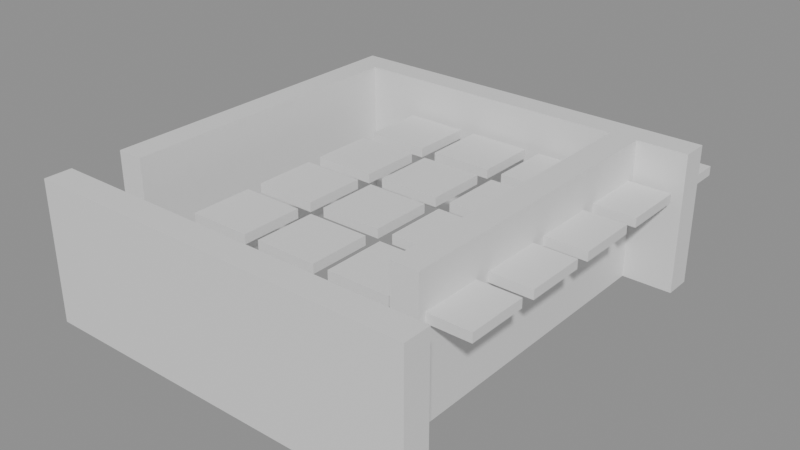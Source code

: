 # Source: building_lego.blend  (saved by Blender 5.0.119; exported with 4.5.12 LTS)
import bpy
from mathutils import Matrix  # noqa: F401  (used for matrix-valued properties, if any)

bpy.ops.wm.read_factory_settings(use_empty=True)
scene = bpy.context.scene
scene.name = 'Scene'

# ---- collections
col_01_paredes_externas = bpy.data.collections.new('01_Paredes_Externas'); scene.collection.children.link(col_01_paredes_externas)
col_04_moveis_decoracoes = bpy.data.collections.new('04_Moveis_Decoracoes'); scene.collection.children.link(col_04_moveis_decoracoes)

# ---- materials (node trees are filled in below, after node groups)
mat_mat_parede_externa = bpy.data.materials.new('Mat_Parede_Externa')
mat_mat_moveis = bpy.data.materials.new('Mat_Moveis')

# ---- material node trees
mat_mat_parede_externa.use_nodes = True; mat_mat_parede_externa.node_tree.nodes.clear()
_N = mat_mat_parede_externa.node_tree.nodes; _L = mat_mat_parede_externa.node_tree.links
n0 = _N.new('ShaderNodeBsdfPrincipled'); n0.name = 'BSDF - Pré-fundamentado'; n0.location = (-200, 100)
n1 = _N.new('ShaderNodeOutputMaterial'); n1.name = 'Saída de material'; n1.location = (200, 100)
_L.new(n0.outputs[0], n1.inputs[0])
n1.is_active_output = True
mat_mat_moveis.use_nodes = True; mat_mat_moveis.node_tree.nodes.clear()
_N = mat_mat_moveis.node_tree.nodes; _L = mat_mat_moveis.node_tree.links
n0 = _N.new('ShaderNodeBsdfPrincipled'); n0.name = 'BSDF - Pré-fundamentado'; n0.location = (-200, 100)
n1 = _N.new('ShaderNodeOutputMaterial'); n1.name = 'Saída de material'; n1.location = (200, 100)
_L.new(n0.outputs[0], n1.inputs[0])
n1.is_active_output = True

# ---- meshes
me_bloco_dungeon_wall_4464_3948_z0 = bpy.data.meshes.new('Bloco_dungeon_wall_4464_3948_z0')
me_bloco_dungeon_wall_4464_3948_z0.from_pydata([(-0.5, -0.175, -0.6), (0.5, -0.175, -0.6), (0.5, 0.175, -0.6), (-0.5, 0.175, -0.6), (-0.5, -0.175, 0.6), (0.5, -0.175, 0.6), (0.5, 0.175, 0.6), (-0.5, 0.175, 0.6)], [], [(0, 1, 2, 3), (4, 7, 6, 5), (0, 4, 5, 1), (2, 6, 7, 3), (0, 3, 7, 4), (1, 5, 6, 2)])
me_bloco_dungeon_wall_4464_3948_z0.materials.append(mat_mat_parede_externa)
me_bloco_dungeon_wall_4464_3948_z0.update()
me_bloco_dungeon_wall_4464_3948_z10 = bpy.data.meshes.new('Bloco_dungeon_wall_4464_3948_z10')
me_bloco_dungeon_wall_4464_3948_z10.from_pydata([(-0.5, -0.175, -0.3), (0.5, -0.175, -0.3), (0.5, 0.175, -0.3), (-0.5, 0.175, -0.3), (-0.5, -0.175, 0.3), (0.5, -0.175, 0.3), (0.5, 0.175, 0.3), (-0.5, 0.175, 0.3)], [], [(0, 1, 2, 3), (4, 7, 6, 5), (0, 4, 5, 1), (2, 6, 7, 3), (0, 3, 7, 4), (1, 5, 6, 2)])
me_bloco_dungeon_wall_4464_3948_z10.materials.append(mat_mat_parede_externa)
me_bloco_dungeon_wall_4464_3948_z10.update()
me_bloco_dungeon_wall_4465_3948_z0 = bpy.data.meshes.new('Bloco_dungeon_wall_4465_3948_z0')
me_bloco_dungeon_wall_4465_3948_z0.from_pydata([(-0.5, -0.175, -0.6), (0.5, -0.175, -0.6), (0.5, 0.175, -0.6), (-0.5, 0.175, -0.6), (-0.5, -0.175, 0.6), (0.5, -0.175, 0.6), (0.5, 0.175, 0.6), (-0.5, 0.175, 0.6)], [], [(0, 1, 2, 3), (4, 7, 6, 5), (0, 4, 5, 1), (2, 6, 7, 3), (0, 3, 7, 4), (1, 5, 6, 2)])
me_bloco_dungeon_wall_4465_3948_z0.materials.append(mat_mat_parede_externa)
me_bloco_dungeon_wall_4465_3948_z0.update()
me_bloco_dungeon_wall_4465_3948_z10 = bpy.data.meshes.new('Bloco_dungeon_wall_4465_3948_z10')
me_bloco_dungeon_wall_4465_3948_z10.from_pydata([(-0.5, -0.175, -0.3), (0.5, -0.175, -0.3), (0.5, 0.175, -0.3), (-0.5, 0.175, -0.3), (-0.5, -0.175, 0.3), (0.5, -0.175, 0.3), (0.5, 0.175, 0.3), (-0.5, 0.175, 0.3)], [], [(0, 1, 2, 3), (4, 7, 6, 5), (0, 4, 5, 1), (2, 6, 7, 3), (0, 3, 7, 4), (1, 5, 6, 2)])
me_bloco_dungeon_wall_4465_3948_z10.materials.append(mat_mat_parede_externa)
me_bloco_dungeon_wall_4465_3948_z10.update()
me_bloco_dungeon_wall_4466_3948_z0 = bpy.data.meshes.new('Bloco_dungeon_wall_4466_3948_z0')
me_bloco_dungeon_wall_4466_3948_z0.from_pydata([(-0.5, -0.175, -0.6), (0.5, -0.175, -0.6), (0.5, 0.175, -0.6), (-0.5, 0.175, -0.6), (-0.5, -0.175, 0.6), (0.5, -0.175, 0.6), (0.5, 0.175, 0.6), (-0.5, 0.175, 0.6)], [], [(0, 1, 2, 3), (4, 7, 6, 5), (0, 4, 5, 1), (2, 6, 7, 3), (0, 3, 7, 4), (1, 5, 6, 2)])
me_bloco_dungeon_wall_4466_3948_z0.materials.append(mat_mat_parede_externa)
me_bloco_dungeon_wall_4466_3948_z0.update()
me_bloco_dungeon_wall_4466_3948_z10 = bpy.data.meshes.new('Bloco_dungeon_wall_4466_3948_z10')
me_bloco_dungeon_wall_4466_3948_z10.from_pydata([(-0.5, -0.175, -0.3), (0.5, -0.175, -0.3), (0.5, 0.175, -0.3), (-0.5, 0.175, -0.3), (-0.5, -0.175, 0.3), (0.5, -0.175, 0.3), (0.5, 0.175, 0.3), (-0.5, 0.175, 0.3)], [], [(0, 1, 2, 3), (4, 7, 6, 5), (0, 4, 5, 1), (2, 6, 7, 3), (0, 3, 7, 4), (1, 5, 6, 2)])
me_bloco_dungeon_wall_4466_3948_z10.materials.append(mat_mat_parede_externa)
me_bloco_dungeon_wall_4466_3948_z10.update()
me_bloco_dungeon_wall_4467_3948_z0 = bpy.data.meshes.new('Bloco_dungeon_wall_4467_3948_z0')
me_bloco_dungeon_wall_4467_3948_z0.from_pydata([(-0.5, -0.175, -0.6), (0.5, -0.175, -0.6), (0.5, 0.175, -0.6), (-0.5, 0.175, -0.6), (-0.5, -0.175, 0.6), (0.5, -0.175, 0.6), (0.5, 0.175, 0.6), (-0.5, 0.175, 0.6)], [], [(0, 1, 2, 3), (4, 7, 6, 5), (0, 4, 5, 1), (2, 6, 7, 3), (0, 3, 7, 4), (1, 5, 6, 2)])
me_bloco_dungeon_wall_4467_3948_z0.materials.append(mat_mat_parede_externa)
me_bloco_dungeon_wall_4467_3948_z0.update()
me_bloco_dungeon_wall_4467_3948_z10 = bpy.data.meshes.new('Bloco_dungeon_wall_4467_3948_z10')
me_bloco_dungeon_wall_4467_3948_z10.from_pydata([(-0.5, -0.175, -0.3), (0.5, -0.175, -0.3), (0.5, 0.175, -0.3), (-0.5, 0.175, -0.3), (-0.5, -0.175, 0.3), (0.5, -0.175, 0.3), (0.5, 0.175, 0.3), (-0.5, 0.175, 0.3)], [], [(0, 1, 2, 3), (4, 7, 6, 5), (0, 4, 5, 1), (2, 6, 7, 3), (0, 3, 7, 4), (1, 5, 6, 2)])
me_bloco_dungeon_wall_4467_3948_z10.materials.append(mat_mat_parede_externa)
me_bloco_dungeon_wall_4467_3948_z10.update()
me_bloco_dungeon_wall_4468_3948_z0 = bpy.data.meshes.new('Bloco_dungeon_wall_4468_3948_z0')
me_bloco_dungeon_wall_4468_3948_z0.from_pydata([(-0.5, -0.175, -0.6), (0.5, -0.175, -0.6), (0.5, 0.175, -0.6), (-0.5, 0.175, -0.6), (-0.5, -0.175, 0.6), (0.5, -0.175, 0.6), (0.5, 0.175, 0.6), (-0.5, 0.175, 0.6)], [], [(0, 1, 2, 3), (4, 7, 6, 5), (0, 4, 5, 1), (2, 6, 7, 3), (0, 3, 7, 4), (1, 5, 6, 2)])
me_bloco_dungeon_wall_4468_3948_z0.materials.append(mat_mat_parede_externa)
me_bloco_dungeon_wall_4468_3948_z0.update()
me_bloco_dungeon_wall_4468_3948_z10 = bpy.data.meshes.new('Bloco_dungeon_wall_4468_3948_z10')
me_bloco_dungeon_wall_4468_3948_z10.from_pydata([(-0.5, -0.175, -0.3), (0.5, -0.175, -0.3), (0.5, 0.175, -0.3), (-0.5, 0.175, -0.3), (-0.5, -0.175, 0.3), (0.5, -0.175, 0.3), (0.5, 0.175, 0.3), (-0.5, 0.175, 0.3)], [], [(0, 1, 2, 3), (4, 7, 6, 5), (0, 4, 5, 1), (2, 6, 7, 3), (0, 3, 7, 4), (1, 5, 6, 2)])
me_bloco_dungeon_wall_4468_3948_z10.materials.append(mat_mat_parede_externa)
me_bloco_dungeon_wall_4468_3948_z10.update()
me_bloco_dungeon_wall_4464_3953_z0 = bpy.data.meshes.new('Bloco_dungeon_wall_4464_3953_z0')
me_bloco_dungeon_wall_4464_3953_z0.from_pydata([(-0.5, -0.175, -0.6), (0.5, -0.175, -0.6), (0.5, 0.175, -0.6), (-0.5, 0.175, -0.6), (-0.5, -0.175, 0.6), (0.5, -0.175, 0.6), (0.5, 0.175, 0.6), (-0.5, 0.175, 0.6)], [], [(0, 1, 2, 3), (4, 7, 6, 5), (0, 4, 5, 1), (2, 6, 7, 3), (0, 3, 7, 4), (1, 5, 6, 2)])
me_bloco_dungeon_wall_4464_3953_z0.materials.append(mat_mat_parede_externa)
me_bloco_dungeon_wall_4464_3953_z0.update()
me_bloco_dungeon_wall_4464_3953_z10 = bpy.data.meshes.new('Bloco_dungeon_wall_4464_3953_z10')
me_bloco_dungeon_wall_4464_3953_z10.from_pydata([(-0.5, -0.175, -0.3), (0.5, -0.175, -0.3), (0.5, 0.175, -0.3), (-0.5, 0.175, -0.3), (-0.5, -0.175, 0.3), (0.5, -0.175, 0.3), (0.5, 0.175, 0.3), (-0.5, 0.175, 0.3)], [], [(0, 1, 2, 3), (4, 7, 6, 5), (0, 4, 5, 1), (2, 6, 7, 3), (0, 3, 7, 4), (1, 5, 6, 2)])
me_bloco_dungeon_wall_4464_3953_z10.materials.append(mat_mat_parede_externa)
me_bloco_dungeon_wall_4464_3953_z10.update()
me_bloco_dungeon_wall_4465_3953_z0 = bpy.data.meshes.new('Bloco_dungeon_wall_4465_3953_z0')
me_bloco_dungeon_wall_4465_3953_z0.from_pydata([(-0.5, -0.175, -0.6), (0.5, -0.175, -0.6), (0.5, 0.175, -0.6), (-0.5, 0.175, -0.6), (-0.5, -0.175, 0.6), (0.5, -0.175, 0.6), (0.5, 0.175, 0.6), (-0.5, 0.175, 0.6)], [], [(0, 1, 2, 3), (4, 7, 6, 5), (0, 4, 5, 1), (2, 6, 7, 3), (0, 3, 7, 4), (1, 5, 6, 2)])
me_bloco_dungeon_wall_4465_3953_z0.materials.append(mat_mat_parede_externa)
me_bloco_dungeon_wall_4465_3953_z0.update()
me_bloco_dungeon_wall_4465_3953_z10 = bpy.data.meshes.new('Bloco_dungeon_wall_4465_3953_z10')
me_bloco_dungeon_wall_4465_3953_z10.from_pydata([(-0.5, -0.175, -0.3), (0.5, -0.175, -0.3), (0.5, 0.175, -0.3), (-0.5, 0.175, -0.3), (-0.5, -0.175, 0.3), (0.5, -0.175, 0.3), (0.5, 0.175, 0.3), (-0.5, 0.175, 0.3)], [], [(0, 1, 2, 3), (4, 7, 6, 5), (0, 4, 5, 1), (2, 6, 7, 3), (0, 3, 7, 4), (1, 5, 6, 2)])
me_bloco_dungeon_wall_4465_3953_z10.materials.append(mat_mat_parede_externa)
me_bloco_dungeon_wall_4465_3953_z10.update()
me_bloco_dungeon_wall_4466_3953_z0 = bpy.data.meshes.new('Bloco_dungeon_wall_4466_3953_z0')
me_bloco_dungeon_wall_4466_3953_z0.from_pydata([(-0.5, -0.175, -0.6), (0.5, -0.175, -0.6), (0.5, 0.175, -0.6), (-0.5, 0.175, -0.6), (-0.5, -0.175, 0.6), (0.5, -0.175, 0.6), (0.5, 0.175, 0.6), (-0.5, 0.175, 0.6)], [], [(0, 1, 2, 3), (4, 7, 6, 5), (0, 4, 5, 1), (2, 6, 7, 3), (0, 3, 7, 4), (1, 5, 6, 2)])
me_bloco_dungeon_wall_4466_3953_z0.materials.append(mat_mat_parede_externa)
me_bloco_dungeon_wall_4466_3953_z0.update()
me_bloco_dungeon_wall_4466_3953_z10 = bpy.data.meshes.new('Bloco_dungeon_wall_4466_3953_z10')
me_bloco_dungeon_wall_4466_3953_z10.from_pydata([(-0.5, -0.175, -0.3), (0.5, -0.175, -0.3), (0.5, 0.175, -0.3), (-0.5, 0.175, -0.3), (-0.5, -0.175, 0.3), (0.5, -0.175, 0.3), (0.5, 0.175, 0.3), (-0.5, 0.175, 0.3)], [], [(0, 1, 2, 3), (4, 7, 6, 5), (0, 4, 5, 1), (2, 6, 7, 3), (0, 3, 7, 4), (1, 5, 6, 2)])
me_bloco_dungeon_wall_4466_3953_z10.materials.append(mat_mat_parede_externa)
me_bloco_dungeon_wall_4466_3953_z10.update()
me_bloco_dungeon_wall_4467_3953_z0 = bpy.data.meshes.new('Bloco_dungeon_wall_4467_3953_z0')
me_bloco_dungeon_wall_4467_3953_z0.from_pydata([(-0.5, -0.175, -0.6), (0.5, -0.175, -0.6), (0.5, 0.175, -0.6), (-0.5, 0.175, -0.6), (-0.5, -0.175, 0.6), (0.5, -0.175, 0.6), (0.5, 0.175, 0.6), (-0.5, 0.175, 0.6)], [], [(0, 1, 2, 3), (4, 7, 6, 5), (0, 4, 5, 1), (2, 6, 7, 3), (0, 3, 7, 4), (1, 5, 6, 2)])
me_bloco_dungeon_wall_4467_3953_z0.materials.append(mat_mat_parede_externa)
me_bloco_dungeon_wall_4467_3953_z0.update()
me_bloco_dungeon_wall_4467_3953_z10 = bpy.data.meshes.new('Bloco_dungeon_wall_4467_3953_z10')
me_bloco_dungeon_wall_4467_3953_z10.from_pydata([(-0.5, -0.175, -0.3), (0.5, -0.175, -0.3), (0.5, 0.175, -0.3), (-0.5, 0.175, -0.3), (-0.5, -0.175, 0.3), (0.5, -0.175, 0.3), (0.5, 0.175, 0.3), (-0.5, 0.175, 0.3)], [], [(0, 1, 2, 3), (4, 7, 6, 5), (0, 4, 5, 1), (2, 6, 7, 3), (0, 3, 7, 4), (1, 5, 6, 2)])
me_bloco_dungeon_wall_4467_3953_z10.materials.append(mat_mat_parede_externa)
me_bloco_dungeon_wall_4467_3953_z10.update()
me_bloco_dungeon_wall_4468_3953_z0 = bpy.data.meshes.new('Bloco_dungeon_wall_4468_3953_z0')
me_bloco_dungeon_wall_4468_3953_z0.from_pydata([(-0.5, -0.175, -0.6), (0.5, -0.175, -0.6), (0.5, 0.175, -0.6), (-0.5, 0.175, -0.6), (-0.5, -0.175, 0.6), (0.5, -0.175, 0.6), (0.5, 0.175, 0.6), (-0.5, 0.175, 0.6)], [], [(0, 1, 2, 3), (4, 7, 6, 5), (0, 4, 5, 1), (2, 6, 7, 3), (0, 3, 7, 4), (1, 5, 6, 2)])
me_bloco_dungeon_wall_4468_3953_z0.materials.append(mat_mat_parede_externa)
me_bloco_dungeon_wall_4468_3953_z0.update()
me_bloco_dungeon_wall_4468_3953_z10 = bpy.data.meshes.new('Bloco_dungeon_wall_4468_3953_z10')
me_bloco_dungeon_wall_4468_3953_z10.from_pydata([(-0.5, -0.175, -0.3), (0.5, -0.175, -0.3), (0.5, 0.175, -0.3), (-0.5, 0.175, -0.3), (-0.5, -0.175, 0.3), (0.5, -0.175, 0.3), (0.5, 0.175, 0.3), (-0.5, 0.175, 0.3)], [], [(0, 1, 2, 3), (4, 7, 6, 5), (0, 4, 5, 1), (2, 6, 7, 3), (0, 3, 7, 4), (1, 5, 6, 2)])
me_bloco_dungeon_wall_4468_3953_z10.materials.append(mat_mat_parede_externa)
me_bloco_dungeon_wall_4468_3953_z10.update()
me_bloco_dungeon_wall_4464_3949_z0 = bpy.data.meshes.new('Bloco_dungeon_wall_4464_3949_z0')
me_bloco_dungeon_wall_4464_3949_z0.from_pydata([(-0.175, -0.5, -0.6), (0.175, -0.5, -0.6), (0.175, 0.5, -0.6), (-0.175, 0.5, -0.6), (-0.175, -0.5, 0.6), (0.175, -0.5, 0.6), (0.175, 0.5, 0.6), (-0.175, 0.5, 0.6)], [], [(0, 1, 2, 3), (4, 7, 6, 5), (0, 4, 5, 1), (2, 6, 7, 3), (0, 3, 7, 4), (1, 5, 6, 2)])
me_bloco_dungeon_wall_4464_3949_z0.materials.append(mat_mat_parede_externa)
me_bloco_dungeon_wall_4464_3949_z0.update()
me_bloco_dungeon_wall_4464_3949_z10 = bpy.data.meshes.new('Bloco_dungeon_wall_4464_3949_z10')
me_bloco_dungeon_wall_4464_3949_z10.from_pydata([(-0.175, -0.5, -0.3), (0.175, -0.5, -0.3), (0.175, 0.5, -0.3), (-0.175, 0.5, -0.3), (-0.175, -0.5, 0.3), (0.175, -0.5, 0.3), (0.175, 0.5, 0.3), (-0.175, 0.5, 0.3)], [], [(0, 1, 2, 3), (4, 7, 6, 5), (0, 4, 5, 1), (2, 6, 7, 3), (0, 3, 7, 4), (1, 5, 6, 2)])
me_bloco_dungeon_wall_4464_3949_z10.materials.append(mat_mat_parede_externa)
me_bloco_dungeon_wall_4464_3949_z10.update()
me_bloco_dungeon_wall_4464_3950_z0 = bpy.data.meshes.new('Bloco_dungeon_wall_4464_3950_z0')
me_bloco_dungeon_wall_4464_3950_z0.from_pydata([(-0.175, -0.5, -0.6), (0.175, -0.5, -0.6), (0.175, 0.5, -0.6), (-0.175, 0.5, -0.6), (-0.175, -0.5, 0.6), (0.175, -0.5, 0.6), (0.175, 0.5, 0.6), (-0.175, 0.5, 0.6)], [], [(0, 1, 2, 3), (4, 7, 6, 5), (0, 4, 5, 1), (2, 6, 7, 3), (0, 3, 7, 4), (1, 5, 6, 2)])
me_bloco_dungeon_wall_4464_3950_z0.materials.append(mat_mat_parede_externa)
me_bloco_dungeon_wall_4464_3950_z0.update()
me_bloco_dungeon_wall_4464_3950_z10 = bpy.data.meshes.new('Bloco_dungeon_wall_4464_3950_z10')
me_bloco_dungeon_wall_4464_3950_z10.from_pydata([(-0.175, -0.5, -0.3), (0.175, -0.5, -0.3), (0.175, 0.5, -0.3), (-0.175, 0.5, -0.3), (-0.175, -0.5, 0.3), (0.175, -0.5, 0.3), (0.175, 0.5, 0.3), (-0.175, 0.5, 0.3)], [], [(0, 1, 2, 3), (4, 7, 6, 5), (0, 4, 5, 1), (2, 6, 7, 3), (0, 3, 7, 4), (1, 5, 6, 2)])
me_bloco_dungeon_wall_4464_3950_z10.materials.append(mat_mat_parede_externa)
me_bloco_dungeon_wall_4464_3950_z10.update()
me_bloco_dungeon_wall_4464_3951_z0 = bpy.data.meshes.new('Bloco_dungeon_wall_4464_3951_z0')
me_bloco_dungeon_wall_4464_3951_z0.from_pydata([(-0.175, -0.5, -0.6), (0.175, -0.5, -0.6), (0.175, 0.5, -0.6), (-0.175, 0.5, -0.6), (-0.175, -0.5, 0.6), (0.175, -0.5, 0.6), (0.175, 0.5, 0.6), (-0.175, 0.5, 0.6)], [], [(0, 1, 2, 3), (4, 7, 6, 5), (0, 4, 5, 1), (2, 6, 7, 3), (0, 3, 7, 4), (1, 5, 6, 2)])
me_bloco_dungeon_wall_4464_3951_z0.materials.append(mat_mat_parede_externa)
me_bloco_dungeon_wall_4464_3951_z0.update()
me_bloco_dungeon_wall_4464_3951_z10 = bpy.data.meshes.new('Bloco_dungeon_wall_4464_3951_z10')
me_bloco_dungeon_wall_4464_3951_z10.from_pydata([(-0.175, -0.5, -0.3), (0.175, -0.5, -0.3), (0.175, 0.5, -0.3), (-0.175, 0.5, -0.3), (-0.175, -0.5, 0.3), (0.175, -0.5, 0.3), (0.175, 0.5, 0.3), (-0.175, 0.5, 0.3)], [], [(0, 1, 2, 3), (4, 7, 6, 5), (0, 4, 5, 1), (2, 6, 7, 3), (0, 3, 7, 4), (1, 5, 6, 2)])
me_bloco_dungeon_wall_4464_3951_z10.materials.append(mat_mat_parede_externa)
me_bloco_dungeon_wall_4464_3951_z10.update()
me_bloco_dungeon_wall_4464_3952_z0 = bpy.data.meshes.new('Bloco_dungeon_wall_4464_3952_z0')
me_bloco_dungeon_wall_4464_3952_z0.from_pydata([(-0.175, -0.5, -0.6), (0.175, -0.5, -0.6), (0.175, 0.5, -0.6), (-0.175, 0.5, -0.6), (-0.175, -0.5, 0.6), (0.175, -0.5, 0.6), (0.175, 0.5, 0.6), (-0.175, 0.5, 0.6)], [], [(0, 1, 2, 3), (4, 7, 6, 5), (0, 4, 5, 1), (2, 6, 7, 3), (0, 3, 7, 4), (1, 5, 6, 2)])
me_bloco_dungeon_wall_4464_3952_z0.materials.append(mat_mat_parede_externa)
me_bloco_dungeon_wall_4464_3952_z0.update()
me_bloco_dungeon_wall_4464_3952_z10 = bpy.data.meshes.new('Bloco_dungeon_wall_4464_3952_z10')
me_bloco_dungeon_wall_4464_3952_z10.from_pydata([(-0.175, -0.5, -0.3), (0.175, -0.5, -0.3), (0.175, 0.5, -0.3), (-0.175, 0.5, -0.3), (-0.175, -0.5, 0.3), (0.175, -0.5, 0.3), (0.175, 0.5, 0.3), (-0.175, 0.5, 0.3)], [], [(0, 1, 2, 3), (4, 7, 6, 5), (0, 4, 5, 1), (2, 6, 7, 3), (0, 3, 7, 4), (1, 5, 6, 2)])
me_bloco_dungeon_wall_4464_3952_z10.materials.append(mat_mat_parede_externa)
me_bloco_dungeon_wall_4464_3952_z10.update()
me_bloco_dungeon_wall_4468_3949_z0 = bpy.data.meshes.new('Bloco_dungeon_wall_4468_3949_z0')
me_bloco_dungeon_wall_4468_3949_z0.from_pydata([(-0.175, -0.5, -0.6), (0.175, -0.5, -0.6), (0.175, 0.5, -0.6), (-0.175, 0.5, -0.6), (-0.175, -0.5, 0.6), (0.175, -0.5, 0.6), (0.175, 0.5, 0.6), (-0.175, 0.5, 0.6)], [], [(0, 1, 2, 3), (4, 7, 6, 5), (0, 4, 5, 1), (2, 6, 7, 3), (0, 3, 7, 4), (1, 5, 6, 2)])
me_bloco_dungeon_wall_4468_3949_z0.materials.append(mat_mat_parede_externa)
me_bloco_dungeon_wall_4468_3949_z0.update()
me_bloco_dungeon_wall_4468_3949_z10 = bpy.data.meshes.new('Bloco_dungeon_wall_4468_3949_z10')
me_bloco_dungeon_wall_4468_3949_z10.from_pydata([(-0.175, -0.5, -0.3), (0.175, -0.5, -0.3), (0.175, 0.5, -0.3), (-0.175, 0.5, -0.3), (-0.175, -0.5, 0.3), (0.175, -0.5, 0.3), (0.175, 0.5, 0.3), (-0.175, 0.5, 0.3)], [], [(0, 1, 2, 3), (4, 7, 6, 5), (0, 4, 5, 1), (2, 6, 7, 3), (0, 3, 7, 4), (1, 5, 6, 2)])
me_bloco_dungeon_wall_4468_3949_z10.materials.append(mat_mat_parede_externa)
me_bloco_dungeon_wall_4468_3949_z10.update()
me_bloco_dungeon_wall_4468_3950_z0 = bpy.data.meshes.new('Bloco_dungeon_wall_4468_3950_z0')
me_bloco_dungeon_wall_4468_3950_z0.from_pydata([(-0.175, -0.5, -0.6), (0.175, -0.5, -0.6), (0.175, 0.5, -0.6), (-0.175, 0.5, -0.6), (-0.175, -0.5, 0.6), (0.175, -0.5, 0.6), (0.175, 0.5, 0.6), (-0.175, 0.5, 0.6)], [], [(0, 1, 2, 3), (4, 7, 6, 5), (0, 4, 5, 1), (2, 6, 7, 3), (0, 3, 7, 4), (1, 5, 6, 2)])
me_bloco_dungeon_wall_4468_3950_z0.materials.append(mat_mat_parede_externa)
me_bloco_dungeon_wall_4468_3950_z0.update()
me_bloco_dungeon_wall_4468_3950_z10 = bpy.data.meshes.new('Bloco_dungeon_wall_4468_3950_z10')
me_bloco_dungeon_wall_4468_3950_z10.from_pydata([(-0.175, -0.5, -0.3), (0.175, -0.5, -0.3), (0.175, 0.5, -0.3), (-0.175, 0.5, -0.3), (-0.175, -0.5, 0.3), (0.175, -0.5, 0.3), (0.175, 0.5, 0.3), (-0.175, 0.5, 0.3)], [], [(0, 1, 2, 3), (4, 7, 6, 5), (0, 4, 5, 1), (2, 6, 7, 3), (0, 3, 7, 4), (1, 5, 6, 2)])
me_bloco_dungeon_wall_4468_3950_z10.materials.append(mat_mat_parede_externa)
me_bloco_dungeon_wall_4468_3950_z10.update()
me_bloco_dungeon_wall_4468_3951_z0 = bpy.data.meshes.new('Bloco_dungeon_wall_4468_3951_z0')
me_bloco_dungeon_wall_4468_3951_z0.from_pydata([(-0.175, -0.5, -0.6), (0.175, -0.5, -0.6), (0.175, 0.5, -0.6), (-0.175, 0.5, -0.6), (-0.175, -0.5, 0.6), (0.175, -0.5, 0.6), (0.175, 0.5, 0.6), (-0.175, 0.5, 0.6)], [], [(0, 1, 2, 3), (4, 7, 6, 5), (0, 4, 5, 1), (2, 6, 7, 3), (0, 3, 7, 4), (1, 5, 6, 2)])
me_bloco_dungeon_wall_4468_3951_z0.materials.append(mat_mat_parede_externa)
me_bloco_dungeon_wall_4468_3951_z0.update()
me_bloco_dungeon_wall_4468_3951_z10 = bpy.data.meshes.new('Bloco_dungeon_wall_4468_3951_z10')
me_bloco_dungeon_wall_4468_3951_z10.from_pydata([(-0.175, -0.5, -0.3), (0.175, -0.5, -0.3), (0.175, 0.5, -0.3), (-0.175, 0.5, -0.3), (-0.175, -0.5, 0.3), (0.175, -0.5, 0.3), (0.175, 0.5, 0.3), (-0.175, 0.5, 0.3)], [], [(0, 1, 2, 3), (4, 7, 6, 5), (0, 4, 5, 1), (2, 6, 7, 3), (0, 3, 7, 4), (1, 5, 6, 2)])
me_bloco_dungeon_wall_4468_3951_z10.materials.append(mat_mat_parede_externa)
me_bloco_dungeon_wall_4468_3951_z10.update()
me_bloco_dungeon_wall_4468_3952_z0 = bpy.data.meshes.new('Bloco_dungeon_wall_4468_3952_z0')
me_bloco_dungeon_wall_4468_3952_z0.from_pydata([(-0.175, -0.5, -0.6), (0.175, -0.5, -0.6), (0.175, 0.5, -0.6), (-0.175, 0.5, -0.6), (-0.175, -0.5, 0.6), (0.175, -0.5, 0.6), (0.175, 0.5, 0.6), (-0.175, 0.5, 0.6)], [], [(0, 1, 2, 3), (4, 7, 6, 5), (0, 4, 5, 1), (2, 6, 7, 3), (0, 3, 7, 4), (1, 5, 6, 2)])
me_bloco_dungeon_wall_4468_3952_z0.materials.append(mat_mat_parede_externa)
me_bloco_dungeon_wall_4468_3952_z0.update()
me_bloco_dungeon_wall_4468_3952_z10 = bpy.data.meshes.new('Bloco_dungeon_wall_4468_3952_z10')
me_bloco_dungeon_wall_4468_3952_z10.from_pydata([(-0.175, -0.5, -0.3), (0.175, -0.5, -0.3), (0.175, 0.5, -0.3), (-0.175, 0.5, -0.3), (-0.175, -0.5, 0.3), (0.175, -0.5, 0.3), (0.175, 0.5, 0.3), (-0.175, 0.5, 0.3)], [], [(0, 1, 2, 3), (4, 7, 6, 5), (0, 4, 5, 1), (2, 6, 7, 3), (0, 3, 7, 4), (1, 5, 6, 2)])
me_bloco_dungeon_wall_4468_3952_z10.materials.append(mat_mat_parede_externa)
me_bloco_dungeon_wall_4468_3952_z10.update()
me_movel_water_4465_3949_z10 = bpy.data.meshes.new('Movel_water_4465_3949_z10')
me_movel_water_4465_3949_z10.from_pydata([(-0.4, -0.4, -0.06), (0.4, -0.4, -0.06), (0.4, 0.4, -0.06), (-0.4, 0.4, -0.06), (-0.4, -0.4, 0.06), (0.4, -0.4, 0.06), (0.4, 0.4, 0.06), (-0.4, 0.4, 0.06)], [], [(0, 1, 2, 3), (4, 7, 6, 5), (0, 4, 5, 1), (2, 6, 7, 3), (0, 3, 7, 4), (1, 5, 6, 2)])
me_movel_water_4465_3949_z10.materials.append(mat_mat_moveis)
me_movel_water_4465_3949_z10.update()
me_movel_water_4466_3949_z10 = bpy.data.meshes.new('Movel_water_4466_3949_z10')
me_movel_water_4466_3949_z10.from_pydata([(-0.4, -0.4, -0.06), (0.4, -0.4, -0.06), (0.4, 0.4, -0.06), (-0.4, 0.4, -0.06), (-0.4, -0.4, 0.06), (0.4, -0.4, 0.06), (0.4, 0.4, 0.06), (-0.4, 0.4, 0.06)], [], [(0, 1, 2, 3), (4, 7, 6, 5), (0, 4, 5, 1), (2, 6, 7, 3), (0, 3, 7, 4), (1, 5, 6, 2)])
me_movel_water_4466_3949_z10.materials.append(mat_mat_moveis)
me_movel_water_4466_3949_z10.update()
me_movel_water_4467_3949_z10 = bpy.data.meshes.new('Movel_water_4467_3949_z10')
me_movel_water_4467_3949_z10.from_pydata([(-0.4, -0.4, -0.06), (0.4, -0.4, -0.06), (0.4, 0.4, -0.06), (-0.4, 0.4, -0.06), (-0.4, -0.4, 0.06), (0.4, -0.4, 0.06), (0.4, 0.4, 0.06), (-0.4, 0.4, 0.06)], [], [(0, 1, 2, 3), (4, 7, 6, 5), (0, 4, 5, 1), (2, 6, 7, 3), (0, 3, 7, 4), (1, 5, 6, 2)])
me_movel_water_4467_3949_z10.materials.append(mat_mat_moveis)
me_movel_water_4467_3949_z10.update()
me_movel_water_4468_3949_z10 = bpy.data.meshes.new('Movel_water_4468_3949_z10')
me_movel_water_4468_3949_z10.from_pydata([(-0.4, -0.4, -0.06), (0.4, -0.4, -0.06), (0.4, 0.4, -0.06), (-0.4, 0.4, -0.06), (-0.4, -0.4, 0.06), (0.4, -0.4, 0.06), (0.4, 0.4, 0.06), (-0.4, 0.4, 0.06)], [], [(0, 1, 2, 3), (4, 7, 6, 5), (0, 4, 5, 1), (2, 6, 7, 3), (0, 3, 7, 4), (1, 5, 6, 2)])
me_movel_water_4468_3949_z10.materials.append(mat_mat_moveis)
me_movel_water_4468_3949_z10.update()
me_movel_water_4465_3950_z10 = bpy.data.meshes.new('Movel_water_4465_3950_z10')
me_movel_water_4465_3950_z10.from_pydata([(-0.4, -0.4, -0.06), (0.4, -0.4, -0.06), (0.4, 0.4, -0.06), (-0.4, 0.4, -0.06), (-0.4, -0.4, 0.06), (0.4, -0.4, 0.06), (0.4, 0.4, 0.06), (-0.4, 0.4, 0.06)], [], [(0, 1, 2, 3), (4, 7, 6, 5), (0, 4, 5, 1), (2, 6, 7, 3), (0, 3, 7, 4), (1, 5, 6, 2)])
me_movel_water_4465_3950_z10.materials.append(mat_mat_moveis)
me_movel_water_4465_3950_z10.update()
me_movel_water_4466_3950_z10 = bpy.data.meshes.new('Movel_water_4466_3950_z10')
me_movel_water_4466_3950_z10.from_pydata([(-0.4, -0.4, -0.06), (0.4, -0.4, -0.06), (0.4, 0.4, -0.06), (-0.4, 0.4, -0.06), (-0.4, -0.4, 0.06), (0.4, -0.4, 0.06), (0.4, 0.4, 0.06), (-0.4, 0.4, 0.06)], [], [(0, 1, 2, 3), (4, 7, 6, 5), (0, 4, 5, 1), (2, 6, 7, 3), (0, 3, 7, 4), (1, 5, 6, 2)])
me_movel_water_4466_3950_z10.materials.append(mat_mat_moveis)
me_movel_water_4466_3950_z10.update()
me_movel_water_4467_3950_z10 = bpy.data.meshes.new('Movel_water_4467_3950_z10')
me_movel_water_4467_3950_z10.from_pydata([(-0.4, -0.4, -0.06), (0.4, -0.4, -0.06), (0.4, 0.4, -0.06), (-0.4, 0.4, -0.06), (-0.4, -0.4, 0.06), (0.4, -0.4, 0.06), (0.4, 0.4, 0.06), (-0.4, 0.4, 0.06)], [], [(0, 1, 2, 3), (4, 7, 6, 5), (0, 4, 5, 1), (2, 6, 7, 3), (0, 3, 7, 4), (1, 5, 6, 2)])
me_movel_water_4467_3950_z10.materials.append(mat_mat_moveis)
me_movel_water_4467_3950_z10.update()
me_movel_water_4468_3950_z10 = bpy.data.meshes.new('Movel_water_4468_3950_z10')
me_movel_water_4468_3950_z10.from_pydata([(-0.4, -0.4, -0.06), (0.4, -0.4, -0.06), (0.4, 0.4, -0.06), (-0.4, 0.4, -0.06), (-0.4, -0.4, 0.06), (0.4, -0.4, 0.06), (0.4, 0.4, 0.06), (-0.4, 0.4, 0.06)], [], [(0, 1, 2, 3), (4, 7, 6, 5), (0, 4, 5, 1), (2, 6, 7, 3), (0, 3, 7, 4), (1, 5, 6, 2)])
me_movel_water_4468_3950_z10.materials.append(mat_mat_moveis)
me_movel_water_4468_3950_z10.update()
me_movel_water_4465_3951_z10 = bpy.data.meshes.new('Movel_water_4465_3951_z10')
me_movel_water_4465_3951_z10.from_pydata([(-0.4, -0.4, -0.06), (0.4, -0.4, -0.06), (0.4, 0.4, -0.06), (-0.4, 0.4, -0.06), (-0.4, -0.4, 0.06), (0.4, -0.4, 0.06), (0.4, 0.4, 0.06), (-0.4, 0.4, 0.06)], [], [(0, 1, 2, 3), (4, 7, 6, 5), (0, 4, 5, 1), (2, 6, 7, 3), (0, 3, 7, 4), (1, 5, 6, 2)])
me_movel_water_4465_3951_z10.materials.append(mat_mat_moveis)
me_movel_water_4465_3951_z10.update()
me_movel_water_4466_3951_z10 = bpy.data.meshes.new('Movel_water_4466_3951_z10')
me_movel_water_4466_3951_z10.from_pydata([(-0.4, -0.4, -0.06), (0.4, -0.4, -0.06), (0.4, 0.4, -0.06), (-0.4, 0.4, -0.06), (-0.4, -0.4, 0.06), (0.4, -0.4, 0.06), (0.4, 0.4, 0.06), (-0.4, 0.4, 0.06)], [], [(0, 1, 2, 3), (4, 7, 6, 5), (0, 4, 5, 1), (2, 6, 7, 3), (0, 3, 7, 4), (1, 5, 6, 2)])
me_movel_water_4466_3951_z10.materials.append(mat_mat_moveis)
me_movel_water_4466_3951_z10.update()
me_movel_water_4467_3951_z10 = bpy.data.meshes.new('Movel_water_4467_3951_z10')
me_movel_water_4467_3951_z10.from_pydata([(-0.4, -0.4, -0.06), (0.4, -0.4, -0.06), (0.4, 0.4, -0.06), (-0.4, 0.4, -0.06), (-0.4, -0.4, 0.06), (0.4, -0.4, 0.06), (0.4, 0.4, 0.06), (-0.4, 0.4, 0.06)], [], [(0, 1, 2, 3), (4, 7, 6, 5), (0, 4, 5, 1), (2, 6, 7, 3), (0, 3, 7, 4), (1, 5, 6, 2)])
me_movel_water_4467_3951_z10.materials.append(mat_mat_moveis)
me_movel_water_4467_3951_z10.update()
me_movel_water_4468_3951_z10 = bpy.data.meshes.new('Movel_water_4468_3951_z10')
me_movel_water_4468_3951_z10.from_pydata([(-0.4, -0.4, -0.06), (0.4, -0.4, -0.06), (0.4, 0.4, -0.06), (-0.4, 0.4, -0.06), (-0.4, -0.4, 0.06), (0.4, -0.4, 0.06), (0.4, 0.4, 0.06), (-0.4, 0.4, 0.06)], [], [(0, 1, 2, 3), (4, 7, 6, 5), (0, 4, 5, 1), (2, 6, 7, 3), (0, 3, 7, 4), (1, 5, 6, 2)])
me_movel_water_4468_3951_z10.materials.append(mat_mat_moveis)
me_movel_water_4468_3951_z10.update()
me_movel_water_4465_3952_z10 = bpy.data.meshes.new('Movel_water_4465_3952_z10')
me_movel_water_4465_3952_z10.from_pydata([(-0.4, -0.4, -0.06), (0.4, -0.4, -0.06), (0.4, 0.4, -0.06), (-0.4, 0.4, -0.06), (-0.4, -0.4, 0.06), (0.4, -0.4, 0.06), (0.4, 0.4, 0.06), (-0.4, 0.4, 0.06)], [], [(0, 1, 2, 3), (4, 7, 6, 5), (0, 4, 5, 1), (2, 6, 7, 3), (0, 3, 7, 4), (1, 5, 6, 2)])
me_movel_water_4465_3952_z10.materials.append(mat_mat_moveis)
me_movel_water_4465_3952_z10.update()
me_movel_water_4466_3952_z10 = bpy.data.meshes.new('Movel_water_4466_3952_z10')
me_movel_water_4466_3952_z10.from_pydata([(-0.4, -0.4, -0.06), (0.4, -0.4, -0.06), (0.4, 0.4, -0.06), (-0.4, 0.4, -0.06), (-0.4, -0.4, 0.06), (0.4, -0.4, 0.06), (0.4, 0.4, 0.06), (-0.4, 0.4, 0.06)], [], [(0, 1, 2, 3), (4, 7, 6, 5), (0, 4, 5, 1), (2, 6, 7, 3), (0, 3, 7, 4), (1, 5, 6, 2)])
me_movel_water_4466_3952_z10.materials.append(mat_mat_moveis)
me_movel_water_4466_3952_z10.update()
me_movel_water_4467_3952_z10 = bpy.data.meshes.new('Movel_water_4467_3952_z10')
me_movel_water_4467_3952_z10.from_pydata([(-0.4, -0.4, -0.06), (0.4, -0.4, -0.06), (0.4, 0.4, -0.06), (-0.4, 0.4, -0.06), (-0.4, -0.4, 0.06), (0.4, -0.4, 0.06), (0.4, 0.4, 0.06), (-0.4, 0.4, 0.06)], [], [(0, 1, 2, 3), (4, 7, 6, 5), (0, 4, 5, 1), (2, 6, 7, 3), (0, 3, 7, 4), (1, 5, 6, 2)])
me_movel_water_4467_3952_z10.materials.append(mat_mat_moveis)
me_movel_water_4467_3952_z10.update()
me_movel_water_4468_3952_z10 = bpy.data.meshes.new('Movel_water_4468_3952_z10')
me_movel_water_4468_3952_z10.from_pydata([(-0.4, -0.4, -0.06), (0.4, -0.4, -0.06), (0.4, 0.4, -0.06), (-0.4, 0.4, -0.06), (-0.4, -0.4, 0.06), (0.4, -0.4, 0.06), (0.4, 0.4, 0.06), (-0.4, 0.4, 0.06)], [], [(0, 1, 2, 3), (4, 7, 6, 5), (0, 4, 5, 1), (2, 6, 7, 3), (0, 3, 7, 4), (1, 5, 6, 2)])
me_movel_water_4468_3952_z10.materials.append(mat_mat_moveis)
me_movel_water_4468_3952_z10.update()
me_movel_water_4465_3953_z10 = bpy.data.meshes.new('Movel_water_4465_3953_z10')
me_movel_water_4465_3953_z10.from_pydata([(-0.4, -0.4, -0.06), (0.4, -0.4, -0.06), (0.4, 0.4, -0.06), (-0.4, 0.4, -0.06), (-0.4, -0.4, 0.06), (0.4, -0.4, 0.06), (0.4, 0.4, 0.06), (-0.4, 0.4, 0.06)], [], [(0, 1, 2, 3), (4, 7, 6, 5), (0, 4, 5, 1), (2, 6, 7, 3), (0, 3, 7, 4), (1, 5, 6, 2)])
me_movel_water_4465_3953_z10.materials.append(mat_mat_moveis)
me_movel_water_4465_3953_z10.update()
me_movel_water_4466_3953_z10 = bpy.data.meshes.new('Movel_water_4466_3953_z10')
me_movel_water_4466_3953_z10.from_pydata([(-0.4, -0.4, -0.06), (0.4, -0.4, -0.06), (0.4, 0.4, -0.06), (-0.4, 0.4, -0.06), (-0.4, -0.4, 0.06), (0.4, -0.4, 0.06), (0.4, 0.4, 0.06), (-0.4, 0.4, 0.06)], [], [(0, 1, 2, 3), (4, 7, 6, 5), (0, 4, 5, 1), (2, 6, 7, 3), (0, 3, 7, 4), (1, 5, 6, 2)])
me_movel_water_4466_3953_z10.materials.append(mat_mat_moveis)
me_movel_water_4466_3953_z10.update()
me_movel_water_4467_3953_z10 = bpy.data.meshes.new('Movel_water_4467_3953_z10')
me_movel_water_4467_3953_z10.from_pydata([(-0.4, -0.4, -0.06), (0.4, -0.4, -0.06), (0.4, 0.4, -0.06), (-0.4, 0.4, -0.06), (-0.4, -0.4, 0.06), (0.4, -0.4, 0.06), (0.4, 0.4, 0.06), (-0.4, 0.4, 0.06)], [], [(0, 1, 2, 3), (4, 7, 6, 5), (0, 4, 5, 1), (2, 6, 7, 3), (0, 3, 7, 4), (1, 5, 6, 2)])
me_movel_water_4467_3953_z10.materials.append(mat_mat_moveis)
me_movel_water_4467_3953_z10.update()
me_movel_water_4468_3953_z10 = bpy.data.meshes.new('Movel_water_4468_3953_z10')
me_movel_water_4468_3953_z10.from_pydata([(-0.4, -0.4, -0.06), (0.4, -0.4, -0.06), (0.4, 0.4, -0.06), (-0.4, 0.4, -0.06), (-0.4, -0.4, 0.06), (0.4, -0.4, 0.06), (0.4, 0.4, 0.06), (-0.4, 0.4, 0.06)], [], [(0, 1, 2, 3), (4, 7, 6, 5), (0, 4, 5, 1), (2, 6, 7, 3), (0, 3, 7, 4), (1, 5, 6, 2)])
me_movel_water_4468_3953_z10.materials.append(mat_mat_moveis)
me_movel_water_4468_3953_z10.update()

# ---- objects
ob_parede_externa_norte_y3948_x4464_4468 = bpy.data.objects.new('Parede_Externa_Norte_Y3948_X4464_4468', None)
ob_bloco_dungeon_wall_4464_3948_z0 = bpy.data.objects.new('Bloco_dungeon_wall_4464_3948_z0', me_bloco_dungeon_wall_4464_3948_z0)
ob_bloco_dungeon_wall_4464_3948_z10 = bpy.data.objects.new('Bloco_dungeon_wall_4464_3948_z10', me_bloco_dungeon_wall_4464_3948_z10)
ob_bloco_dungeon_wall_4465_3948_z0 = bpy.data.objects.new('Bloco_dungeon_wall_4465_3948_z0', me_bloco_dungeon_wall_4465_3948_z0)
ob_bloco_dungeon_wall_4465_3948_z10 = bpy.data.objects.new('Bloco_dungeon_wall_4465_3948_z10', me_bloco_dungeon_wall_4465_3948_z10)
ob_bloco_dungeon_wall_4466_3948_z0 = bpy.data.objects.new('Bloco_dungeon_wall_4466_3948_z0', me_bloco_dungeon_wall_4466_3948_z0)
ob_bloco_dungeon_wall_4466_3948_z10 = bpy.data.objects.new('Bloco_dungeon_wall_4466_3948_z10', me_bloco_dungeon_wall_4466_3948_z10)
ob_bloco_dungeon_wall_4467_3948_z0 = bpy.data.objects.new('Bloco_dungeon_wall_4467_3948_z0', me_bloco_dungeon_wall_4467_3948_z0)
ob_bloco_dungeon_wall_4467_3948_z10 = bpy.data.objects.new('Bloco_dungeon_wall_4467_3948_z10', me_bloco_dungeon_wall_4467_3948_z10)
ob_bloco_dungeon_wall_4468_3948_z0 = bpy.data.objects.new('Bloco_dungeon_wall_4468_3948_z0', me_bloco_dungeon_wall_4468_3948_z0)
ob_bloco_dungeon_wall_4468_3948_z10 = bpy.data.objects.new('Bloco_dungeon_wall_4468_3948_z10', me_bloco_dungeon_wall_4468_3948_z10)
ob_parede_externa_sul_y3953_x4464_4468 = bpy.data.objects.new('Parede_Externa_Sul_Y3953_X4464_4468', None)
ob_bloco_dungeon_wall_4464_3953_z0 = bpy.data.objects.new('Bloco_dungeon_wall_4464_3953_z0', me_bloco_dungeon_wall_4464_3953_z0)
ob_bloco_dungeon_wall_4464_3953_z10 = bpy.data.objects.new('Bloco_dungeon_wall_4464_3953_z10', me_bloco_dungeon_wall_4464_3953_z10)
ob_bloco_dungeon_wall_4465_3953_z0 = bpy.data.objects.new('Bloco_dungeon_wall_4465_3953_z0', me_bloco_dungeon_wall_4465_3953_z0)
ob_bloco_dungeon_wall_4465_3953_z10 = bpy.data.objects.new('Bloco_dungeon_wall_4465_3953_z10', me_bloco_dungeon_wall_4465_3953_z10)
ob_bloco_dungeon_wall_4466_3953_z0 = bpy.data.objects.new('Bloco_dungeon_wall_4466_3953_z0', me_bloco_dungeon_wall_4466_3953_z0)
ob_bloco_dungeon_wall_4466_3953_z10 = bpy.data.objects.new('Bloco_dungeon_wall_4466_3953_z10', me_bloco_dungeon_wall_4466_3953_z10)
ob_bloco_dungeon_wall_4467_3953_z0 = bpy.data.objects.new('Bloco_dungeon_wall_4467_3953_z0', me_bloco_dungeon_wall_4467_3953_z0)
ob_bloco_dungeon_wall_4467_3953_z10 = bpy.data.objects.new('Bloco_dungeon_wall_4467_3953_z10', me_bloco_dungeon_wall_4467_3953_z10)
ob_bloco_dungeon_wall_4468_3953_z0 = bpy.data.objects.new('Bloco_dungeon_wall_4468_3953_z0', me_bloco_dungeon_wall_4468_3953_z0)
ob_bloco_dungeon_wall_4468_3953_z10 = bpy.data.objects.new('Bloco_dungeon_wall_4468_3953_z10', me_bloco_dungeon_wall_4468_3953_z10)
ob_parede_externa_oeste_x4464_y3949_3952 = bpy.data.objects.new('Parede_Externa_Oeste_X4464_Y3949_3952', None)
ob_bloco_dungeon_wall_4464_3949_z0 = bpy.data.objects.new('Bloco_dungeon_wall_4464_3949_z0', me_bloco_dungeon_wall_4464_3949_z0)
ob_bloco_dungeon_wall_4464_3949_z10 = bpy.data.objects.new('Bloco_dungeon_wall_4464_3949_z10', me_bloco_dungeon_wall_4464_3949_z10)
ob_bloco_dungeon_wall_4464_3950_z0 = bpy.data.objects.new('Bloco_dungeon_wall_4464_3950_z0', me_bloco_dungeon_wall_4464_3950_z0)
ob_bloco_dungeon_wall_4464_3950_z10 = bpy.data.objects.new('Bloco_dungeon_wall_4464_3950_z10', me_bloco_dungeon_wall_4464_3950_z10)
ob_bloco_dungeon_wall_4464_3951_z0 = bpy.data.objects.new('Bloco_dungeon_wall_4464_3951_z0', me_bloco_dungeon_wall_4464_3951_z0)
ob_bloco_dungeon_wall_4464_3951_z10 = bpy.data.objects.new('Bloco_dungeon_wall_4464_3951_z10', me_bloco_dungeon_wall_4464_3951_z10)
ob_bloco_dungeon_wall_4464_3952_z0 = bpy.data.objects.new('Bloco_dungeon_wall_4464_3952_z0', me_bloco_dungeon_wall_4464_3952_z0)
ob_bloco_dungeon_wall_4464_3952_z10 = bpy.data.objects.new('Bloco_dungeon_wall_4464_3952_z10', me_bloco_dungeon_wall_4464_3952_z10)
ob_parede_externa_leste_x4468_y3949_3952 = bpy.data.objects.new('Parede_Externa_Leste_X4468_Y3949_3952', None)
ob_bloco_dungeon_wall_4468_3949_z0 = bpy.data.objects.new('Bloco_dungeon_wall_4468_3949_z0', me_bloco_dungeon_wall_4468_3949_z0)
ob_bloco_dungeon_wall_4468_3949_z10 = bpy.data.objects.new('Bloco_dungeon_wall_4468_3949_z10', me_bloco_dungeon_wall_4468_3949_z10)
ob_bloco_dungeon_wall_4468_3950_z0 = bpy.data.objects.new('Bloco_dungeon_wall_4468_3950_z0', me_bloco_dungeon_wall_4468_3950_z0)
ob_bloco_dungeon_wall_4468_3950_z10 = bpy.data.objects.new('Bloco_dungeon_wall_4468_3950_z10', me_bloco_dungeon_wall_4468_3950_z10)
ob_bloco_dungeon_wall_4468_3951_z0 = bpy.data.objects.new('Bloco_dungeon_wall_4468_3951_z0', me_bloco_dungeon_wall_4468_3951_z0)
ob_bloco_dungeon_wall_4468_3951_z10 = bpy.data.objects.new('Bloco_dungeon_wall_4468_3951_z10', me_bloco_dungeon_wall_4468_3951_z10)
ob_bloco_dungeon_wall_4468_3952_z0 = bpy.data.objects.new('Bloco_dungeon_wall_4468_3952_z0', me_bloco_dungeon_wall_4468_3952_z0)
ob_bloco_dungeon_wall_4468_3952_z10 = bpy.data.objects.new('Bloco_dungeon_wall_4468_3952_z10', me_bloco_dungeon_wall_4468_3952_z10)
ob_moveis_decoracoes = bpy.data.objects.new('Moveis_Decoracoes', None)
ob_movel_water_4465_3949_z10 = bpy.data.objects.new('Movel_water_4465_3949_z10', me_movel_water_4465_3949_z10)
ob_movel_water_4466_3949_z10 = bpy.data.objects.new('Movel_water_4466_3949_z10', me_movel_water_4466_3949_z10)
ob_movel_water_4467_3949_z10 = bpy.data.objects.new('Movel_water_4467_3949_z10', me_movel_water_4467_3949_z10)
ob_movel_water_4468_3949_z10 = bpy.data.objects.new('Movel_water_4468_3949_z10', me_movel_water_4468_3949_z10)
ob_movel_water_4465_3950_z10 = bpy.data.objects.new('Movel_water_4465_3950_z10', me_movel_water_4465_3950_z10)
ob_movel_water_4466_3950_z10 = bpy.data.objects.new('Movel_water_4466_3950_z10', me_movel_water_4466_3950_z10)
ob_movel_water_4467_3950_z10 = bpy.data.objects.new('Movel_water_4467_3950_z10', me_movel_water_4467_3950_z10)
ob_movel_water_4468_3950_z10 = bpy.data.objects.new('Movel_water_4468_3950_z10', me_movel_water_4468_3950_z10)
ob_movel_water_4465_3951_z10 = bpy.data.objects.new('Movel_water_4465_3951_z10', me_movel_water_4465_3951_z10)
ob_movel_water_4466_3951_z10 = bpy.data.objects.new('Movel_water_4466_3951_z10', me_movel_water_4466_3951_z10)
ob_movel_water_4467_3951_z10 = bpy.data.objects.new('Movel_water_4467_3951_z10', me_movel_water_4467_3951_z10)
ob_movel_water_4468_3951_z10 = bpy.data.objects.new('Movel_water_4468_3951_z10', me_movel_water_4468_3951_z10)
ob_movel_water_4465_3952_z10 = bpy.data.objects.new('Movel_water_4465_3952_z10', me_movel_water_4465_3952_z10)
ob_movel_water_4466_3952_z10 = bpy.data.objects.new('Movel_water_4466_3952_z10', me_movel_water_4466_3952_z10)
ob_movel_water_4467_3952_z10 = bpy.data.objects.new('Movel_water_4467_3952_z10', me_movel_water_4467_3952_z10)
ob_movel_water_4468_3952_z10 = bpy.data.objects.new('Movel_water_4468_3952_z10', me_movel_water_4468_3952_z10)
ob_movel_water_4465_3953_z10 = bpy.data.objects.new('Movel_water_4465_3953_z10', me_movel_water_4465_3953_z10)
ob_movel_water_4466_3953_z10 = bpy.data.objects.new('Movel_water_4466_3953_z10', me_movel_water_4466_3953_z10)
ob_movel_water_4467_3953_z10 = bpy.data.objects.new('Movel_water_4467_3953_z10', me_movel_water_4467_3953_z10)
ob_movel_water_4468_3953_z10 = bpy.data.objects.new('Movel_water_4468_3953_z10', me_movel_water_4468_3953_z10)

# ---- transforms, parenting, visibility, modifiers, constraints
ob_parede_externa_norte_y3948_x4464_4468.location = (0.0, -2.5, 0.0)
ob_parede_externa_norte_y3948_x4464_4468.empty_display_type = 'CUBE'
ob_bloco_dungeon_wall_4464_3948_z0.parent = ob_parede_externa_norte_y3948_x4464_4468
ob_bloco_dungeon_wall_4464_3948_z0.matrix_parent_inverse = Matrix(((1.0, -0.0, 0.0, -0.0), (-0.0, 1.0, -0.0, 2.5), (0.0, -0.0, 1.0, -0.0), (-0.0, 0.0, -0.0, 1.0)))
ob_bloco_dungeon_wall_4464_3948_z0.location = (-2.0, -2.825, 0.6)
ob_bloco_dungeon_wall_4464_3948_z10.parent = ob_parede_externa_norte_y3948_x4464_4468
ob_bloco_dungeon_wall_4464_3948_z10.matrix_parent_inverse = Matrix(((1.0, -0.0, 0.0, -0.0), (-0.0, 1.0, -0.0, 2.5), (0.0, -0.0, 1.0, -0.0), (-0.0, 0.0, -0.0, 1.0)))
ob_bloco_dungeon_wall_4464_3948_z10.location = (-2.0, -2.825, 1.5)
ob_bloco_dungeon_wall_4465_3948_z0.parent = ob_parede_externa_norte_y3948_x4464_4468
ob_bloco_dungeon_wall_4465_3948_z0.matrix_parent_inverse = Matrix(((1.0, -0.0, 0.0, -0.0), (-0.0, 1.0, -0.0, 2.5), (0.0, -0.0, 1.0, -0.0), (-0.0, 0.0, -0.0, 1.0)))
ob_bloco_dungeon_wall_4465_3948_z0.location = (-1.0, -2.825, 0.6)
ob_bloco_dungeon_wall_4465_3948_z10.parent = ob_parede_externa_norte_y3948_x4464_4468
ob_bloco_dungeon_wall_4465_3948_z10.matrix_parent_inverse = Matrix(((1.0, -0.0, 0.0, -0.0), (-0.0, 1.0, -0.0, 2.5), (0.0, -0.0, 1.0, -0.0), (-0.0, 0.0, -0.0, 1.0)))
ob_bloco_dungeon_wall_4465_3948_z10.location = (-1.0, -2.825, 1.5)
ob_bloco_dungeon_wall_4466_3948_z0.parent = ob_parede_externa_norte_y3948_x4464_4468
ob_bloco_dungeon_wall_4466_3948_z0.matrix_parent_inverse = Matrix(((1.0, -0.0, 0.0, -0.0), (-0.0, 1.0, -0.0, 2.5), (0.0, -0.0, 1.0, -0.0), (-0.0, 0.0, -0.0, 1.0)))
ob_bloco_dungeon_wall_4466_3948_z0.location = (0.0, -2.825, 0.6)
ob_bloco_dungeon_wall_4466_3948_z10.parent = ob_parede_externa_norte_y3948_x4464_4468
ob_bloco_dungeon_wall_4466_3948_z10.matrix_parent_inverse = Matrix(((1.0, -0.0, 0.0, -0.0), (-0.0, 1.0, -0.0, 2.5), (0.0, -0.0, 1.0, -0.0), (-0.0, 0.0, -0.0, 1.0)))
ob_bloco_dungeon_wall_4466_3948_z10.location = (0.0, -2.825, 1.5)
ob_bloco_dungeon_wall_4467_3948_z0.parent = ob_parede_externa_norte_y3948_x4464_4468
ob_bloco_dungeon_wall_4467_3948_z0.matrix_parent_inverse = Matrix(((1.0, -0.0, 0.0, -0.0), (-0.0, 1.0, -0.0, 2.5), (0.0, -0.0, 1.0, -0.0), (-0.0, 0.0, -0.0, 1.0)))
ob_bloco_dungeon_wall_4467_3948_z0.location = (1.0, -2.825, 0.6)
ob_bloco_dungeon_wall_4467_3948_z10.parent = ob_parede_externa_norte_y3948_x4464_4468
ob_bloco_dungeon_wall_4467_3948_z10.matrix_parent_inverse = Matrix(((1.0, -0.0, 0.0, -0.0), (-0.0, 1.0, -0.0, 2.5), (0.0, -0.0, 1.0, -0.0), (-0.0, 0.0, -0.0, 1.0)))
ob_bloco_dungeon_wall_4467_3948_z10.location = (1.0, -2.825, 1.5)
ob_bloco_dungeon_wall_4468_3948_z0.parent = ob_parede_externa_norte_y3948_x4464_4468
ob_bloco_dungeon_wall_4468_3948_z0.matrix_parent_inverse = Matrix(((1.0, -0.0, 0.0, -0.0), (-0.0, 1.0, -0.0, 2.5), (0.0, -0.0, 1.0, -0.0), (-0.0, 0.0, -0.0, 1.0)))
ob_bloco_dungeon_wall_4468_3948_z0.location = (2.0, -2.825, 0.6)
ob_bloco_dungeon_wall_4468_3948_z10.parent = ob_parede_externa_norte_y3948_x4464_4468
ob_bloco_dungeon_wall_4468_3948_z10.matrix_parent_inverse = Matrix(((1.0, -0.0, 0.0, -0.0), (-0.0, 1.0, -0.0, 2.5), (0.0, -0.0, 1.0, -0.0), (-0.0, 0.0, -0.0, 1.0)))
ob_bloco_dungeon_wall_4468_3948_z10.location = (2.0, -2.825, 1.5)
ob_parede_externa_sul_y3953_x4464_4468.location = (0.0, 2.5, 0.0)
ob_parede_externa_sul_y3953_x4464_4468.empty_display_type = 'CUBE'
ob_bloco_dungeon_wall_4464_3953_z0.parent = ob_parede_externa_sul_y3953_x4464_4468
ob_bloco_dungeon_wall_4464_3953_z0.matrix_parent_inverse = Matrix(((1.0, -0.0, 0.0, -0.0), (-0.0, 1.0, -0.0, -2.5), (0.0, -0.0, 1.0, -0.0), (-0.0, 0.0, -0.0, 1.0)))
ob_bloco_dungeon_wall_4464_3953_z0.location = (-2.0, 2.175, 0.6)
ob_bloco_dungeon_wall_4464_3953_z10.parent = ob_parede_externa_sul_y3953_x4464_4468
ob_bloco_dungeon_wall_4464_3953_z10.matrix_parent_inverse = Matrix(((1.0, -0.0, 0.0, -0.0), (-0.0, 1.0, -0.0, -2.5), (0.0, -0.0, 1.0, -0.0), (-0.0, 0.0, -0.0, 1.0)))
ob_bloco_dungeon_wall_4464_3953_z10.location = (-2.0, 2.175, 1.5)
ob_bloco_dungeon_wall_4465_3953_z0.parent = ob_parede_externa_sul_y3953_x4464_4468
ob_bloco_dungeon_wall_4465_3953_z0.matrix_parent_inverse = Matrix(((1.0, -0.0, 0.0, -0.0), (-0.0, 1.0, -0.0, -2.5), (0.0, -0.0, 1.0, -0.0), (-0.0, 0.0, -0.0, 1.0)))
ob_bloco_dungeon_wall_4465_3953_z0.location = (-1.0, 2.175, 0.6)
ob_bloco_dungeon_wall_4465_3953_z10.parent = ob_parede_externa_sul_y3953_x4464_4468
ob_bloco_dungeon_wall_4465_3953_z10.matrix_parent_inverse = Matrix(((1.0, -0.0, 0.0, -0.0), (-0.0, 1.0, -0.0, -2.5), (0.0, -0.0, 1.0, -0.0), (-0.0, 0.0, -0.0, 1.0)))
ob_bloco_dungeon_wall_4465_3953_z10.location = (-1.0, 2.175, 1.5)
ob_bloco_dungeon_wall_4466_3953_z0.parent = ob_parede_externa_sul_y3953_x4464_4468
ob_bloco_dungeon_wall_4466_3953_z0.matrix_parent_inverse = Matrix(((1.0, -0.0, 0.0, -0.0), (-0.0, 1.0, -0.0, -2.5), (0.0, -0.0, 1.0, -0.0), (-0.0, 0.0, -0.0, 1.0)))
ob_bloco_dungeon_wall_4466_3953_z0.location = (0.0, 2.175, 0.6)
ob_bloco_dungeon_wall_4466_3953_z10.parent = ob_parede_externa_sul_y3953_x4464_4468
ob_bloco_dungeon_wall_4466_3953_z10.matrix_parent_inverse = Matrix(((1.0, -0.0, 0.0, -0.0), (-0.0, 1.0, -0.0, -2.5), (0.0, -0.0, 1.0, -0.0), (-0.0, 0.0, -0.0, 1.0)))
ob_bloco_dungeon_wall_4466_3953_z10.location = (0.0, 2.175, 1.5)
ob_bloco_dungeon_wall_4467_3953_z0.parent = ob_parede_externa_sul_y3953_x4464_4468
ob_bloco_dungeon_wall_4467_3953_z0.matrix_parent_inverse = Matrix(((1.0, -0.0, 0.0, -0.0), (-0.0, 1.0, -0.0, -2.5), (0.0, -0.0, 1.0, -0.0), (-0.0, 0.0, -0.0, 1.0)))
ob_bloco_dungeon_wall_4467_3953_z0.location = (1.0, 2.175, 0.6)
ob_bloco_dungeon_wall_4467_3953_z10.parent = ob_parede_externa_sul_y3953_x4464_4468
ob_bloco_dungeon_wall_4467_3953_z10.matrix_parent_inverse = Matrix(((1.0, -0.0, 0.0, -0.0), (-0.0, 1.0, -0.0, -2.5), (0.0, -0.0, 1.0, -0.0), (-0.0, 0.0, -0.0, 1.0)))
ob_bloco_dungeon_wall_4467_3953_z10.location = (1.0, 2.175, 1.5)
ob_bloco_dungeon_wall_4468_3953_z0.parent = ob_parede_externa_sul_y3953_x4464_4468
ob_bloco_dungeon_wall_4468_3953_z0.matrix_parent_inverse = Matrix(((1.0, -0.0, 0.0, -0.0), (-0.0, 1.0, -0.0, -2.5), (0.0, -0.0, 1.0, -0.0), (-0.0, 0.0, -0.0, 1.0)))
ob_bloco_dungeon_wall_4468_3953_z0.location = (2.0, 2.175, 0.6)
ob_bloco_dungeon_wall_4468_3953_z10.parent = ob_parede_externa_sul_y3953_x4464_4468
ob_bloco_dungeon_wall_4468_3953_z10.matrix_parent_inverse = Matrix(((1.0, -0.0, 0.0, -0.0), (-0.0, 1.0, -0.0, -2.5), (0.0, -0.0, 1.0, -0.0), (-0.0, 0.0, -0.0, 1.0)))
ob_bloco_dungeon_wall_4468_3953_z10.location = (2.0, 2.175, 1.5)
ob_parede_externa_oeste_x4464_y3949_3952.location = (-2.0, 0.0, 0.0)
ob_parede_externa_oeste_x4464_y3949_3952.empty_display_type = 'CUBE'
ob_bloco_dungeon_wall_4464_3949_z0.parent = ob_parede_externa_oeste_x4464_y3949_3952
ob_bloco_dungeon_wall_4464_3949_z0.matrix_parent_inverse = Matrix(((1.0, -0.0, 0.0, 2.0), (-0.0, 1.0, -0.0, 0.0), (0.0, -0.0, 1.0, -0.0), (-0.0, 0.0, -0.0, 1.0)))
ob_bloco_dungeon_wall_4464_3949_z0.location = (-2.325, -1.5, 0.6)
ob_bloco_dungeon_wall_4464_3949_z10.parent = ob_parede_externa_oeste_x4464_y3949_3952
ob_bloco_dungeon_wall_4464_3949_z10.matrix_parent_inverse = Matrix(((1.0, -0.0, 0.0, 2.0), (-0.0, 1.0, -0.0, 0.0), (0.0, -0.0, 1.0, -0.0), (-0.0, 0.0, -0.0, 1.0)))
ob_bloco_dungeon_wall_4464_3949_z10.location = (-2.325, -1.5, 1.5)
ob_bloco_dungeon_wall_4464_3950_z0.parent = ob_parede_externa_oeste_x4464_y3949_3952
ob_bloco_dungeon_wall_4464_3950_z0.matrix_parent_inverse = Matrix(((1.0, -0.0, 0.0, 2.0), (-0.0, 1.0, -0.0, 0.0), (0.0, -0.0, 1.0, -0.0), (-0.0, 0.0, -0.0, 1.0)))
ob_bloco_dungeon_wall_4464_3950_z0.location = (-2.325, -0.5, 0.6)
ob_bloco_dungeon_wall_4464_3950_z10.parent = ob_parede_externa_oeste_x4464_y3949_3952
ob_bloco_dungeon_wall_4464_3950_z10.matrix_parent_inverse = Matrix(((1.0, -0.0, 0.0, 2.0), (-0.0, 1.0, -0.0, 0.0), (0.0, -0.0, 1.0, -0.0), (-0.0, 0.0, -0.0, 1.0)))
ob_bloco_dungeon_wall_4464_3950_z10.location = (-2.325, -0.5, 1.5)
ob_bloco_dungeon_wall_4464_3951_z0.parent = ob_parede_externa_oeste_x4464_y3949_3952
ob_bloco_dungeon_wall_4464_3951_z0.matrix_parent_inverse = Matrix(((1.0, -0.0, 0.0, 2.0), (-0.0, 1.0, -0.0, 0.0), (0.0, -0.0, 1.0, -0.0), (-0.0, 0.0, -0.0, 1.0)))
ob_bloco_dungeon_wall_4464_3951_z0.location = (-2.325, 0.5, 0.6)
ob_bloco_dungeon_wall_4464_3951_z10.parent = ob_parede_externa_oeste_x4464_y3949_3952
ob_bloco_dungeon_wall_4464_3951_z10.matrix_parent_inverse = Matrix(((1.0, -0.0, 0.0, 2.0), (-0.0, 1.0, -0.0, 0.0), (0.0, -0.0, 1.0, -0.0), (-0.0, 0.0, -0.0, 1.0)))
ob_bloco_dungeon_wall_4464_3951_z10.location = (-2.325, 0.5, 1.5)
ob_bloco_dungeon_wall_4464_3952_z0.parent = ob_parede_externa_oeste_x4464_y3949_3952
ob_bloco_dungeon_wall_4464_3952_z0.matrix_parent_inverse = Matrix(((1.0, -0.0, 0.0, 2.0), (-0.0, 1.0, -0.0, 0.0), (0.0, -0.0, 1.0, -0.0), (-0.0, 0.0, -0.0, 1.0)))
ob_bloco_dungeon_wall_4464_3952_z0.location = (-2.325, 1.5, 0.6)
ob_bloco_dungeon_wall_4464_3952_z10.parent = ob_parede_externa_oeste_x4464_y3949_3952
ob_bloco_dungeon_wall_4464_3952_z10.matrix_parent_inverse = Matrix(((1.0, -0.0, 0.0, 2.0), (-0.0, 1.0, -0.0, 0.0), (0.0, -0.0, 1.0, -0.0), (-0.0, 0.0, -0.0, 1.0)))
ob_bloco_dungeon_wall_4464_3952_z10.location = (-2.325, 1.5, 1.5)
ob_parede_externa_leste_x4468_y3949_3952.location = (2.0, 0.0, 0.0)
ob_parede_externa_leste_x4468_y3949_3952.empty_display_type = 'CUBE'
ob_bloco_dungeon_wall_4468_3949_z0.parent = ob_parede_externa_leste_x4468_y3949_3952
ob_bloco_dungeon_wall_4468_3949_z0.matrix_parent_inverse = Matrix(((1.0, -0.0, 0.0, -2.0), (-0.0, 1.0, -0.0, 0.0), (0.0, -0.0, 1.0, -0.0), (-0.0, 0.0, -0.0, 1.0)))
ob_bloco_dungeon_wall_4468_3949_z0.location = (1.675, -1.5, 0.6)
ob_bloco_dungeon_wall_4468_3949_z10.parent = ob_parede_externa_leste_x4468_y3949_3952
ob_bloco_dungeon_wall_4468_3949_z10.matrix_parent_inverse = Matrix(((1.0, -0.0, 0.0, -2.0), (-0.0, 1.0, -0.0, 0.0), (0.0, -0.0, 1.0, -0.0), (-0.0, 0.0, -0.0, 1.0)))
ob_bloco_dungeon_wall_4468_3949_z10.location = (1.675, -1.5, 1.5)
ob_bloco_dungeon_wall_4468_3950_z0.parent = ob_parede_externa_leste_x4468_y3949_3952
ob_bloco_dungeon_wall_4468_3950_z0.matrix_parent_inverse = Matrix(((1.0, -0.0, 0.0, -2.0), (-0.0, 1.0, -0.0, 0.0), (0.0, -0.0, 1.0, -0.0), (-0.0, 0.0, -0.0, 1.0)))
ob_bloco_dungeon_wall_4468_3950_z0.location = (1.675, -0.5, 0.6)
ob_bloco_dungeon_wall_4468_3950_z10.parent = ob_parede_externa_leste_x4468_y3949_3952
ob_bloco_dungeon_wall_4468_3950_z10.matrix_parent_inverse = Matrix(((1.0, -0.0, 0.0, -2.0), (-0.0, 1.0, -0.0, 0.0), (0.0, -0.0, 1.0, -0.0), (-0.0, 0.0, -0.0, 1.0)))
ob_bloco_dungeon_wall_4468_3950_z10.location = (1.675, -0.5, 1.5)
ob_bloco_dungeon_wall_4468_3951_z0.parent = ob_parede_externa_leste_x4468_y3949_3952
ob_bloco_dungeon_wall_4468_3951_z0.matrix_parent_inverse = Matrix(((1.0, -0.0, 0.0, -2.0), (-0.0, 1.0, -0.0, 0.0), (0.0, -0.0, 1.0, -0.0), (-0.0, 0.0, -0.0, 1.0)))
ob_bloco_dungeon_wall_4468_3951_z0.location = (1.675, 0.5, 0.6)
ob_bloco_dungeon_wall_4468_3951_z10.parent = ob_parede_externa_leste_x4468_y3949_3952
ob_bloco_dungeon_wall_4468_3951_z10.matrix_parent_inverse = Matrix(((1.0, -0.0, 0.0, -2.0), (-0.0, 1.0, -0.0, 0.0), (0.0, -0.0, 1.0, -0.0), (-0.0, 0.0, -0.0, 1.0)))
ob_bloco_dungeon_wall_4468_3951_z10.location = (1.675, 0.5, 1.5)
ob_bloco_dungeon_wall_4468_3952_z0.parent = ob_parede_externa_leste_x4468_y3949_3952
ob_bloco_dungeon_wall_4468_3952_z0.matrix_parent_inverse = Matrix(((1.0, -0.0, 0.0, -2.0), (-0.0, 1.0, -0.0, 0.0), (0.0, -0.0, 1.0, -0.0), (-0.0, 0.0, -0.0, 1.0)))
ob_bloco_dungeon_wall_4468_3952_z0.location = (1.675, 1.5, 0.6)
ob_bloco_dungeon_wall_4468_3952_z10.parent = ob_parede_externa_leste_x4468_y3949_3952
ob_bloco_dungeon_wall_4468_3952_z10.matrix_parent_inverse = Matrix(((1.0, -0.0, 0.0, -2.0), (-0.0, 1.0, -0.0, 0.0), (0.0, -0.0, 1.0, -0.0), (-0.0, 0.0, -0.0, 1.0)))
ob_bloco_dungeon_wall_4468_3952_z10.location = (1.675, 1.5, 1.5)
ob_moveis_decoracoes.location = (0.0, 0.0, 0.0)
ob_moveis_decoracoes.empty_display_type = 'CUBE'
ob_movel_water_4465_3949_z10.parent = ob_moveis_decoracoes
ob_movel_water_4465_3949_z10.location = (-1.0, -1.5, 1.26)
ob_movel_water_4466_3949_z10.parent = ob_moveis_decoracoes
ob_movel_water_4466_3949_z10.location = (0.0, -1.5, 1.26)
ob_movel_water_4467_3949_z10.parent = ob_moveis_decoracoes
ob_movel_water_4467_3949_z10.location = (1.0, -1.5, 1.26)
ob_movel_water_4468_3949_z10.parent = ob_moveis_decoracoes
ob_movel_water_4468_3949_z10.location = (2.0, -1.5, 1.26)
ob_movel_water_4465_3950_z10.parent = ob_moveis_decoracoes
ob_movel_water_4465_3950_z10.location = (-1.0, -0.5, 1.26)
ob_movel_water_4466_3950_z10.parent = ob_moveis_decoracoes
ob_movel_water_4466_3950_z10.location = (0.0, -0.5, 1.26)
ob_movel_water_4467_3950_z10.parent = ob_moveis_decoracoes
ob_movel_water_4467_3950_z10.location = (1.0, -0.5, 1.26)
ob_movel_water_4468_3950_z10.parent = ob_moveis_decoracoes
ob_movel_water_4468_3950_z10.location = (2.0, -0.5, 1.26)
ob_movel_water_4465_3951_z10.parent = ob_moveis_decoracoes
ob_movel_water_4465_3951_z10.location = (-1.0, 0.5, 1.26)
ob_movel_water_4466_3951_z10.parent = ob_moveis_decoracoes
ob_movel_water_4466_3951_z10.location = (0.0, 0.5, 1.26)
ob_movel_water_4467_3951_z10.parent = ob_moveis_decoracoes
ob_movel_water_4467_3951_z10.location = (1.0, 0.5, 1.26)
ob_movel_water_4468_3951_z10.parent = ob_moveis_decoracoes
ob_movel_water_4468_3951_z10.location = (2.0, 0.5, 1.26)
ob_movel_water_4465_3952_z10.parent = ob_moveis_decoracoes
ob_movel_water_4465_3952_z10.location = (-1.0, 1.5, 1.26)
ob_movel_water_4466_3952_z10.parent = ob_moveis_decoracoes
ob_movel_water_4466_3952_z10.location = (0.0, 1.5, 1.26)
ob_movel_water_4467_3952_z10.parent = ob_moveis_decoracoes
ob_movel_water_4467_3952_z10.location = (1.0, 1.5, 1.26)
ob_movel_water_4468_3952_z10.parent = ob_moveis_decoracoes
ob_movel_water_4468_3952_z10.location = (2.0, 1.5, 1.26)
ob_movel_water_4465_3953_z10.parent = ob_moveis_decoracoes
ob_movel_water_4465_3953_z10.location = (-1.0, 2.5, 1.26)
ob_movel_water_4466_3953_z10.parent = ob_moveis_decoracoes
ob_movel_water_4466_3953_z10.location = (0.0, 2.5, 1.26)
ob_movel_water_4467_3953_z10.parent = ob_moveis_decoracoes
ob_movel_water_4467_3953_z10.location = (1.0, 2.5, 1.26)
ob_movel_water_4468_3953_z10.parent = ob_moveis_decoracoes
ob_movel_water_4468_3953_z10.location = (2.0, 2.5, 1.26)

# ---- collection membership
col_01_paredes_externas.objects.link(ob_parede_externa_norte_y3948_x4464_4468)
col_01_paredes_externas.objects.link(ob_bloco_dungeon_wall_4464_3948_z0)
col_01_paredes_externas.objects.link(ob_bloco_dungeon_wall_4464_3948_z10)
col_01_paredes_externas.objects.link(ob_bloco_dungeon_wall_4465_3948_z0)
col_01_paredes_externas.objects.link(ob_bloco_dungeon_wall_4465_3948_z10)
col_01_paredes_externas.objects.link(ob_bloco_dungeon_wall_4466_3948_z0)
col_01_paredes_externas.objects.link(ob_bloco_dungeon_wall_4466_3948_z10)
col_01_paredes_externas.objects.link(ob_bloco_dungeon_wall_4467_3948_z0)
col_01_paredes_externas.objects.link(ob_bloco_dungeon_wall_4467_3948_z10)
col_01_paredes_externas.objects.link(ob_bloco_dungeon_wall_4468_3948_z0)
col_01_paredes_externas.objects.link(ob_bloco_dungeon_wall_4468_3948_z10)
col_01_paredes_externas.objects.link(ob_parede_externa_sul_y3953_x4464_4468)
col_01_paredes_externas.objects.link(ob_bloco_dungeon_wall_4464_3953_z0)
col_01_paredes_externas.objects.link(ob_bloco_dungeon_wall_4464_3953_z10)
col_01_paredes_externas.objects.link(ob_bloco_dungeon_wall_4465_3953_z0)
col_01_paredes_externas.objects.link(ob_bloco_dungeon_wall_4465_3953_z10)
col_01_paredes_externas.objects.link(ob_bloco_dungeon_wall_4466_3953_z0)
col_01_paredes_externas.objects.link(ob_bloco_dungeon_wall_4466_3953_z10)
col_01_paredes_externas.objects.link(ob_bloco_dungeon_wall_4467_3953_z0)
col_01_paredes_externas.objects.link(ob_bloco_dungeon_wall_4467_3953_z10)
col_01_paredes_externas.objects.link(ob_bloco_dungeon_wall_4468_3953_z0)
col_01_paredes_externas.objects.link(ob_bloco_dungeon_wall_4468_3953_z10)
col_01_paredes_externas.objects.link(ob_parede_externa_oeste_x4464_y3949_3952)
col_01_paredes_externas.objects.link(ob_bloco_dungeon_wall_4464_3949_z0)
col_01_paredes_externas.objects.link(ob_bloco_dungeon_wall_4464_3949_z10)
col_01_paredes_externas.objects.link(ob_bloco_dungeon_wall_4464_3950_z0)
col_01_paredes_externas.objects.link(ob_bloco_dungeon_wall_4464_3950_z10)
col_01_paredes_externas.objects.link(ob_bloco_dungeon_wall_4464_3951_z0)
col_01_paredes_externas.objects.link(ob_bloco_dungeon_wall_4464_3951_z10)
col_01_paredes_externas.objects.link(ob_bloco_dungeon_wall_4464_3952_z0)
col_01_paredes_externas.objects.link(ob_bloco_dungeon_wall_4464_3952_z10)
col_01_paredes_externas.objects.link(ob_parede_externa_leste_x4468_y3949_3952)
col_01_paredes_externas.objects.link(ob_bloco_dungeon_wall_4468_3949_z0)
col_01_paredes_externas.objects.link(ob_bloco_dungeon_wall_4468_3949_z10)
col_01_paredes_externas.objects.link(ob_bloco_dungeon_wall_4468_3950_z0)
col_01_paredes_externas.objects.link(ob_bloco_dungeon_wall_4468_3950_z10)
col_01_paredes_externas.objects.link(ob_bloco_dungeon_wall_4468_3951_z0)
col_01_paredes_externas.objects.link(ob_bloco_dungeon_wall_4468_3951_z10)
col_01_paredes_externas.objects.link(ob_bloco_dungeon_wall_4468_3952_z0)
col_01_paredes_externas.objects.link(ob_bloco_dungeon_wall_4468_3952_z10)
col_04_moveis_decoracoes.objects.link(ob_moveis_decoracoes)
col_04_moveis_decoracoes.objects.link(ob_movel_water_4465_3949_z10)
col_04_moveis_decoracoes.objects.link(ob_movel_water_4466_3949_z10)
col_04_moveis_decoracoes.objects.link(ob_movel_water_4467_3949_z10)
col_04_moveis_decoracoes.objects.link(ob_movel_water_4468_3949_z10)
col_04_moveis_decoracoes.objects.link(ob_movel_water_4465_3950_z10)
col_04_moveis_decoracoes.objects.link(ob_movel_water_4466_3950_z10)
col_04_moveis_decoracoes.objects.link(ob_movel_water_4467_3950_z10)
col_04_moveis_decoracoes.objects.link(ob_movel_water_4468_3950_z10)
col_04_moveis_decoracoes.objects.link(ob_movel_water_4465_3951_z10)
col_04_moveis_decoracoes.objects.link(ob_movel_water_4466_3951_z10)
col_04_moveis_decoracoes.objects.link(ob_movel_water_4467_3951_z10)
col_04_moveis_decoracoes.objects.link(ob_movel_water_4468_3951_z10)
col_04_moveis_decoracoes.objects.link(ob_movel_water_4465_3952_z10)
col_04_moveis_decoracoes.objects.link(ob_movel_water_4466_3952_z10)
col_04_moveis_decoracoes.objects.link(ob_movel_water_4467_3952_z10)
col_04_moveis_decoracoes.objects.link(ob_movel_water_4468_3952_z10)
col_04_moveis_decoracoes.objects.link(ob_movel_water_4465_3953_z10)
col_04_moveis_decoracoes.objects.link(ob_movel_water_4466_3953_z10)
col_04_moveis_decoracoes.objects.link(ob_movel_water_4467_3953_z10)
col_04_moveis_decoracoes.objects.link(ob_movel_water_4468_3953_z10)

# ---- scene / render settings (as saved in the file)
scene.frame_start = 1; scene.frame_end = 250; scene.frame_set(1)
scene.render.engine = 'BLENDER_EEVEE_NEXT'
scene.render.bake_bias = 0.0
scene.render.bake_samples = 0
scene.cycles.sampling_pattern = 'TABULATED_SOBOL'
scene.eevee.use_volume_custom_range = False
bpy.context.view_layer.update()

# ---- added for rendering (the .blend has no active camera and no usable light): camera, sun + grey world if the file has none
cam_auto = bpy.data.cameras.new('AutoCamera')
cam_auto.lens = 50.0
cam_auto.sensor_width = 36.0
cam_auto.clip_end = 1000.0
ob_auto_camera = bpy.data.objects.new('AutoCamera', cam_auto)
scene.collection.objects.link(ob_auto_camera)
ob_auto_camera.location = (7.34666, -8.86599, 6.77733)
ob_auto_camera.rotation_euler = (1.09748, -7.21219e-08, 0.694738)
scene.camera = ob_auto_camera
light_auto_sun = bpy.data.lights.new('AutoSun', 'SUN')
light_auto_sun.energy = 3.0
light_auto_sun.angle = 0.0523599
ob_auto_sun = bpy.data.objects.new('AutoSun', light_auto_sun)
scene.collection.objects.link(ob_auto_sun)
ob_auto_sun.rotation_euler = (0.872665, 0.174533, 0.523599)
if scene.world is None:
    world_auto = bpy.data.worlds.new('AutoWorld')
    world_auto.color = (0.3, 0.3, 0.3)
    scene.world = world_auto
bpy.context.view_layer.update()
